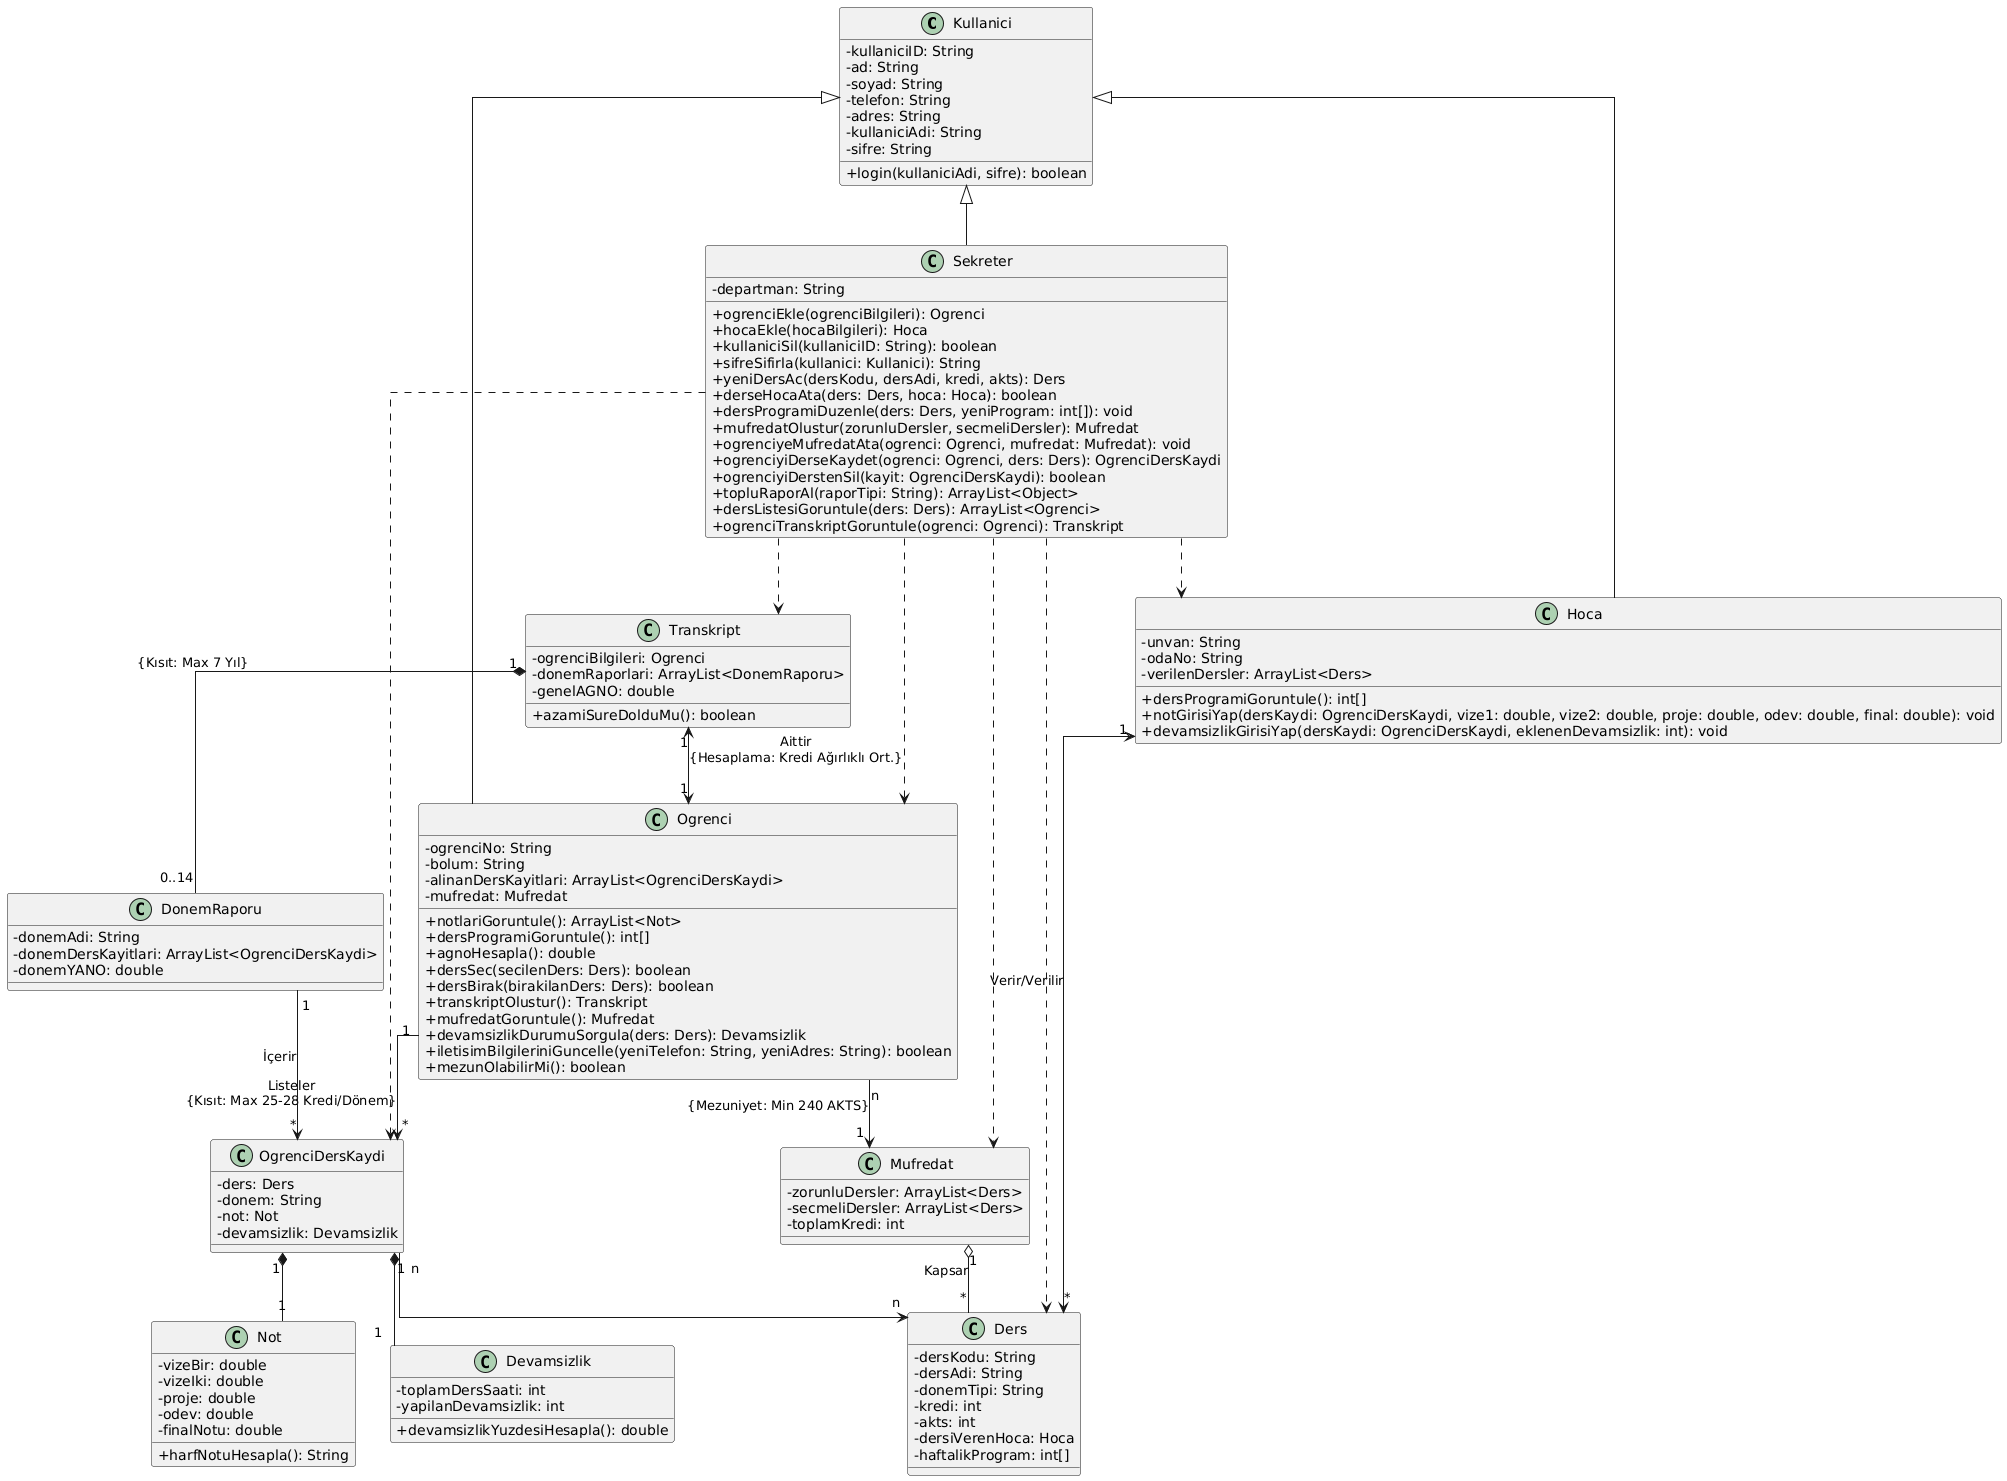

The diagram above was rendered by PlantUML. Its source (embedded in the PNG):
@startuml
skinparam classAttributeIconSize 0
skinparam linetype ortho

' --- Temel Kullanıcı Sınıfı ---
class Kullanici {
  - kullaniciID: String
  - ad: String
  - soyad: String
  - telefon: String
  - adres: String
  - kullaniciAdi: String
  - sifre: String
  + login(kullaniciAdi, sifre): boolean
}

' --- Ogrenci Sınıfı ---
class Ogrenci {
  - ogrenciNo: String
  - bolum: String
  - alinanDersKayitlari: ArrayList<OgrenciDersKaydi>
  - mufredat: Mufredat
  
  + notlariGoruntule(): ArrayList<Not>
  + dersProgramiGoruntule(): int[]
  + agnoHesapla(): double
  + dersSec(secilenDers: Ders): boolean
  + dersBirak(birakilanDers: Ders): boolean
  + transkriptOlustur(): Transkript
  + mufredatGoruntule(): Mufredat
  + devamsizlikDurumuSorgula(ders: Ders): Devamsizlik
  + iletisimBilgileriniGuncelle(yeniTelefon: String, yeniAdres: String): boolean
  + mezunOlabilirMi(): boolean
}

' --- Hoca Sınıfı ---
class Hoca {
  - unvan: String
  - odaNo: String
  - verilenDersler: ArrayList<Ders>
  
  + dersProgramiGoruntule(): int[]
  + notGirisiYap(dersKaydi: OgrenciDersKaydi, vize1: double, vize2: double, proje: double, odev: double, final: double): void
  + devamsizlikGirisiYap(dersKaydi: OgrenciDersKaydi, eklenenDevamsizlik: int): void
}

' --- Sekreter Sınıfı ---
class Sekreter {
  - departman: String
  
  + ogrenciEkle(ogrenciBilgileri): Ogrenci
  + hocaEkle(hocaBilgileri): Hoca
  + kullaniciSil(kullaniciID: String): boolean
  + sifreSifirla(kullanici: Kullanici): String
  + yeniDersAc(dersKodu, dersAdi, kredi, akts): Ders
  + derseHocaAta(ders: Ders, hoca: Hoca): boolean
  + dersProgramiDuzenle(ders: Ders, yeniProgram: int[]): void
  + mufredatOlustur(zorunluDersler, secmeliDersler): Mufredat
  + ogrenciyeMufredatAta(ogrenci: Ogrenci, mufredat: Mufredat): void
  + ogrenciyiDerseKaydet(ogrenci: Ogrenci, ders: Ders): OgrenciDersKaydi
  + ogrenciyiDerstenSil(kayit: OgrenciDersKaydi): boolean
  + topluRaporAl(raporTipi: String): ArrayList<Object>
  + dersListesiGoruntule(ders: Ders): ArrayList<Ogrenci>
  + ogrenciTranskriptGoruntule(ogrenci: Ogrenci): Transkript
}

' --- Ders ve Yan Sınıflar ---
class Ders {
  - dersKodu: String
  - dersAdi: String
  - donemTipi: String
  - kredi: int
  - akts: int
  - dersiVerenHoca: Hoca
  - haftalikProgram: int[]
}

class Not {
  - vizeBir: double
  - vizeIki: double
  - proje: double
  - odev: double
  - finalNotu: double
  + harfNotuHesapla(): String
}

class OgrenciDersKaydi {
 - ders: Ders
 - donem: String
 - not: Not
 - devamsizlik: Devamsizlik
}

class Devamsizlik {
  - toplamDersSaati: int
  - yapilanDevamsizlik: int
  + devamsizlikYuzdesiHesapla(): double
}

class Mufredat {
  - zorunluDersler: ArrayList<Ders>
  - secmeliDersler: ArrayList<Ders>
  - toplamKredi: int
}

class Transkript {
  - ogrenciBilgileri: Ogrenci
  - donemRaporlari: ArrayList<DonemRaporu>
  - genelAGNO: double
  + azamiSureDolduMu(): boolean
}

class DonemRaporu {
 - donemAdi: String
 - donemDersKayitlari: ArrayList<OgrenciDersKaydi>
 - donemYANO: double
}

' ==========================================
' === İLİŞKİLER VE KISITLAR (CONSTRAINTS) ===
' ==========================================

Kullanici <|-- Ogrenci
Kullanici <|-- Hoca
Kullanici <|-- Sekreter

Hoca "1" <--> "*" Ders : "Verir/Verilir"

' KISIT: Mezuniyet Şartı
Ogrenci "n" --> "1" Mufredat : "{Mezuniyet: Min 240 AKTS}"

' KISIT: Kredi Limiti
Ogrenci "1" --> "*" OgrenciDersKaydi : "Listeler\n{Kısıt: Max 25-28 Kredi/Dönem}"

OgrenciDersKaydi "n" --> "n" Ders 
DonemRaporu "1" --> "*" OgrenciDersKaydi : "İçerir"

OgrenciDersKaydi "1" *-- "1" Not
OgrenciDersKaydi "1" *-- "1" Devamsizlik

' KISIT: Max 7 Yıl (14 Dönem)
Transkript "1" *-- "0..14" DonemRaporu : "{Kısıt: Max 7 Yıl}"

Mufredat "1" o-- "*" Ders : "Kapsar"

' Transkript İlişkisi
Transkript "1" <--> "1" Ogrenci : "Aittir\n{Hesaplama: Kredi Ağırlıklı Ort.}"

Sekreter ..> Ogrenci
Sekreter ..> Hoca
Sekreter ..> Ders
Sekreter ..> Mufredat
Sekreter ..> OgrenciDersKaydi
Sekreter ..> Transkript
@enduml